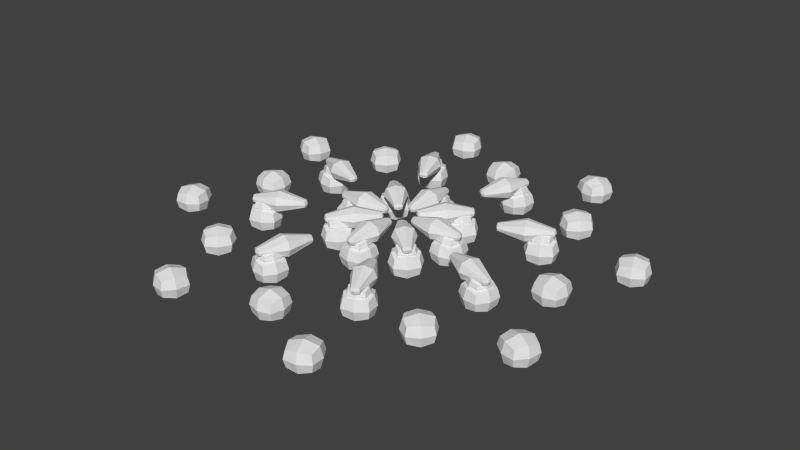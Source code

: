 # Source: blender_test_scene.blend  (saved by Blender 2.57.1; exported with 4.5.12 LTS)
import bpy
from mathutils import Matrix  # noqa: F401  (used for matrix-valued properties, if any)

bpy.ops.wm.read_factory_settings(use_empty=True)
scene = bpy.context.scene
scene.name = 'Scene'

# ---- collections
col_collection_1 = bpy.data.collections.new('Collection 1'); scene.collection.children.link(col_collection_1)

# ---- materials (node trees are filled in below, after node groups)
mat_material = bpy.data.materials.new('Material')
mat_material.alpha_threshold = 0.0
mat_material.use_transparent_shadow = False
mat_material.roughness = 0.5
mat_material.line_color = (0.0, 0.0, 0.0, 1.0)

# ---- material node trees

# ---- world
world_world = bpy.data.worlds.new('World'); scene.world = world_world
world_world.color = (0.05088, 0.05088, 0.05088)
world_world.use_sun_shadow = False
world_world.sun_shadow_jitter_overblur = 0.0
world_world.cycles.sampling_method = 'MANUAL'
world_world.cycles.sample_map_resolution = 256

# ---- meshes
me_sphere = bpy.data.meshes.new('Sphere')
me_sphere.from_pydata([(1.0, 1.0, 0.0), (1.0, -1.0, 0.0), (-1.0, -1.0, 0.0), (-1.0, 1.0, 0.0), (-1.0, 1.0, 1.403), (-1.0, -1.0, 1.403), (1.0, -1.0, 1.403), (1.0, 1.0, 1.403), (-4.22e-08, -1.195, -0.1947), (1.195, 0.0, -0.1947), (1.353e-07, 1.195, -0.1947), (-1.195, 2.545e-07, -0.1947), (-1.137, 1.137, 0.7014), (-1.195, 1.949e-07, 1.597), (-1.137, -1.137, 0.7014), (1.137, 1.137, 0.7014), (1.353e-07, 1.195, 1.597), (1.137, -1.137, 0.7014), (1.195, 0.0, 1.597), (-1.018e-07, -1.195, 1.597), (4.655e-08, 1.192e-07, -0.5435), (-1.456, 2.247e-07, 0.7014), (1.353e-07, 1.456, 0.7014), (1.456, 0.0, 0.7014), (-7.2e-08, -1.456, 0.7014), (1.192e-07, 9.745e-08, 1.946)], [], [(9, 1, 8, 20), (0, 9, 20, 10), (20, 8, 2, 11), (10, 20, 11, 3), (14, 5, 13, 21), (2, 14, 21, 11), (21, 13, 4, 12), (11, 21, 12, 3), (15, 0, 10, 22), (7, 15, 22, 16), (22, 10, 3, 12), (16, 22, 12, 4), (15, 7, 18, 23), (0, 15, 23, 9), (23, 18, 6, 17), (9, 23, 17, 1), (17, 6, 19, 24), (1, 17, 24, 8), (24, 19, 5, 14), (8, 24, 14, 2), (19, 6, 18, 25), (5, 19, 25, 13), (25, 18, 7, 16), (13, 25, 16, 4)])
me_sphere.materials.append(mat_material)
me_sphere.use_remesh_preserve_volume = False
me_sphere.use_remesh_preserve_attributes = False
me_sphere.use_mirror_vertex_groups = False
me_sphere.update()
me_box = bpy.data.meshes.new('Box')
me_box.from_pydata([(1.0, 1.0, 0.0), (1.0, -1.0, 0.0), (-1.0, -1.0, 0.0), (-1.0, 1.0, 0.0), (-1.0, 1.0, 1.403), (-1.0, -1.0, 1.403), (1.0, -1.0, 1.403), (1.0, 1.0, 1.403), (0.334, 1.0, 2.054), (0.334, -3.643, 2.054), (-0.334, -3.643, 2.054), (-0.334, 1.0, 2.054), (-0.334, 1.0, 2.508), (-0.334, -3.643, 2.508), (0.334, -3.643, 2.508), (0.334, 1.0, 2.508), (0.6789, 0.6789, 1.403), (0.6789, -0.6789, 1.403), (-0.6789, -0.6789, 1.403), (-0.6789, 0.6789, 1.403), (-0.6789, -0.6789, 2.048), (-0.6789, 0.6789, 2.048), (0.6789, 0.6789, 2.048), (0.6789, -0.6789, 2.048), (-4.22e-08, -1.195, -0.1947), (1.195, 0.0, -0.1947), (1.353e-07, 1.195, -0.1947), (-1.195, 2.545e-07, -0.1947), (-1.137, 1.137, 0.7014), (-1.195, 1.949e-07, 1.597), (-1.137, -1.137, 0.7014), (1.137, 1.137, 0.7014), (1.353e-07, 1.195, 1.597), (1.137, -1.137, 0.7014), (1.195, 0.0, 1.597), (-1.018e-07, -1.195, 1.597), (5.015e-08, -3.708, 1.989), (0.7859, -1.322, 1.602), (4.29e-08, 1.065, 1.989), (-0.7859, -1.322, 1.602), (-0.3782, -3.687, 2.281), (-0.7859, -1.322, 2.96), (-0.3782, 1.044, 2.281), (4.29e-08, 1.065, 2.573), (0.3782, 1.044, 2.281), (0.7859, -1.322, 2.96), (0.3782, -3.687, 2.281), (5.015e-08, -3.708, 2.573), (-4.779e-08, -0.8111, 1.271), (0.8111, 5.96e-08, 1.271), (8.967e-08, 0.8111, 1.271), (-0.8111, 1.971e-07, 1.271), (-0.7417, -0.7417, 1.725), (-0.8111, 1.971e-07, 2.18), (-0.7417, 0.7417, 1.725), (8.967e-08, 0.8111, 2.18), (0.7417, 0.7417, 1.725), (0.8111, 5.96e-08, 2.18), (0.7417, -0.7417, 1.725), (-4.779e-08, -0.8111, 2.18), (4.655e-08, 1.192e-07, -0.5435), (-1.456, 2.247e-07, 0.7014), (1.353e-07, 1.456, 0.7014), (1.456, 0.0, 0.7014), (-7.2e-08, -1.456, 0.7014), (1.192e-07, 9.745e-08, 1.946), (4.653e-08, -1.322, 1.292), (-1.069, -1.322, 2.281), (2.358e-08, 1.155, 2.281), (1.069, -1.322, 2.281), (6.93e-08, -3.798, 2.281), (2.541e-08, -1.322, 3.19), (2.094e-08, 1.192e-07, 1.034), (-0.9583, 1.803e-07, 1.725), (8.694e-08, 0.9583, 1.725), (0.9583, 0.0, 1.725), (-4.67e-08, -0.9583, 1.725), (0.0, 1.283e-07, 2.417)], [], [(25, 1, 24, 60), (0, 25, 60, 26), (60, 24, 2, 27), (26, 60, 27, 3), (30, 5, 29, 61), (2, 30, 61, 27), (61, 29, 4, 28), (27, 61, 28, 3), (31, 0, 26, 62), (7, 31, 62, 32), (62, 26, 3, 28), (32, 62, 28, 4), (31, 7, 34, 63), (0, 31, 63, 25), (63, 34, 6, 33), (25, 63, 33, 1), (33, 6, 35, 64), (1, 33, 64, 24), (64, 35, 5, 30), (24, 64, 30, 2), (35, 6, 34, 65), (5, 35, 65, 29), (65, 34, 7, 32), (29, 65, 32, 4), (39, 11, 38, 66), (10, 39, 66, 36), (66, 38, 8, 37), (36, 66, 37, 9), (39, 10, 40, 67), (11, 39, 67, 42), (67, 40, 13, 41), (42, 67, 41, 12), (38, 11, 42, 68), (8, 38, 68, 44), (68, 42, 12, 43), (44, 68, 43, 15), (37, 8, 44, 69), (9, 37, 69, 46), (69, 44, 15, 45), (46, 69, 45, 14), (36, 9, 46, 70), (10, 36, 70, 40), (70, 46, 14, 47), (40, 70, 47, 13), (43, 12, 41, 71), (15, 43, 71, 45), (71, 41, 13, 47), (45, 71, 47, 14), (51, 19, 50, 72), (18, 51, 72, 48), (72, 50, 16, 49), (48, 72, 49, 17), (51, 18, 52, 73), (19, 51, 73, 54), (73, 52, 20, 53), (54, 73, 53, 21), (50, 19, 54, 74), (16, 50, 74, 56), (74, 54, 21, 55), (56, 74, 55, 22), (49, 16, 56, 75), (17, 49, 75, 58), (75, 56, 22, 57), (58, 75, 57, 23), (48, 17, 58, 76), (18, 48, 76, 52), (76, 58, 23, 59), (52, 76, 59, 20), (59, 23, 57, 77), (20, 59, 77, 53), (77, 57, 22, 55), (53, 77, 55, 21)])
me_box.materials.append(mat_material)
me_box.use_remesh_preserve_volume = False
me_box.use_remesh_preserve_attributes = False
me_box.use_mirror_vertex_groups = False
me_box.update()

# ---- objects
ob_sphere_015 = bpy.data.objects.new('Sphere.015', me_sphere)
ob_sphere_014 = bpy.data.objects.new('Sphere.014', me_sphere)
ob_sphere_013 = bpy.data.objects.new('Sphere.013', me_sphere)
ob_sphere_012 = bpy.data.objects.new('Sphere.012', me_sphere)
ob_sphere_011 = bpy.data.objects.new('Sphere.011', me_sphere)
ob_sphere_010 = bpy.data.objects.new('Sphere.010', me_sphere)
ob_sphere_009 = bpy.data.objects.new('Sphere.009', me_sphere)
ob_sphere_008 = bpy.data.objects.new('Sphere.008', me_sphere)
ob_sphere_007 = bpy.data.objects.new('Sphere.007', me_sphere)
ob_sphere_006 = bpy.data.objects.new('Sphere.006', me_sphere)
ob_sphere_005 = bpy.data.objects.new('Sphere.005', me_sphere)
ob_sphere_004 = bpy.data.objects.new('Sphere.004', me_sphere)
ob_sphere_003 = bpy.data.objects.new('Sphere.003', me_sphere)
ob_sphere_002 = bpy.data.objects.new('Sphere.002', me_sphere)
ob_sphere_001 = bpy.data.objects.new('Sphere.001', me_sphere)
ob_box_015 = bpy.data.objects.new('Box.015', me_box)
ob_box_014 = bpy.data.objects.new('Box.014', me_box)
ob_box_013 = bpy.data.objects.new('Box.013', me_box)
ob_box_012 = bpy.data.objects.new('Box.012', me_box)
ob_box_011 = bpy.data.objects.new('Box.011', me_box)
ob_box_010 = bpy.data.objects.new('Box.010', me_box)
ob_box_009 = bpy.data.objects.new('Box.009', me_box)
ob_box_008 = bpy.data.objects.new('Box.008', me_box)
ob_box_007 = bpy.data.objects.new('Box.007', me_box)
ob_box_006 = bpy.data.objects.new('Box.006', me_box)
ob_box_005 = bpy.data.objects.new('Box.005', me_box)
ob_box_004 = bpy.data.objects.new('Box.004', me_box)
ob_box_003 = bpy.data.objects.new('Box.003', me_box)
ob_box_002 = bpy.data.objects.new('Box.002', me_box)
ob_box_001 = bpy.data.objects.new('Box.001', me_box)
ob_sphere = bpy.data.objects.new('Sphere', me_sphere)
ob_box = bpy.data.objects.new('Box', me_box)

# ---- transforms, parenting, visibility, modifiers, constraints
ob_sphere_015.location = (8.236, 17.66, 0.0)
ob_sphere_015.rotation_euler = (0.0, -0.0, -0.4363)
ob_sphere_015.lineart.crease_threshold = 0.0
ob_sphere_014.location = (-8.236, -17.66, 0.0)
ob_sphere_014.rotation_euler = (0.0, 0.0, -3.578)
ob_sphere_014.lineart.crease_threshold = 0.0
ob_sphere_013.location = (-17.66, 8.236, 0.0)
ob_sphere_013.rotation_euler = (0.0, -0.0, -5.149)
ob_sphere_013.lineart.crease_threshold = 0.0
ob_sphere_012.location = (17.66, -8.236, 0.0)
ob_sphere_012.rotation_euler = (0.0, -0.0, -2.007)
ob_sphere_012.lineart.crease_threshold = 0.0
ob_sphere_011.location = (6.665, -18.31, 0.0)
ob_sphere_011.rotation_euler = (0.0, 0.0, -2.793)
ob_sphere_011.lineart.crease_threshold = 0.0
ob_sphere_010.location = (-6.665, 18.31, 0.0)
ob_sphere_010.rotation_euler = (0.0, -0.0, -5.934)
ob_sphere_010.lineart.crease_threshold = 0.0
ob_sphere_009.location = (-18.31, -6.665, 0.0)
ob_sphere_009.rotation_euler = (0.0, -0.0, -4.363)
ob_sphere_009.lineart.crease_threshold = 0.0
ob_sphere_008.location = (18.31, 6.665, 0.0)
ob_sphere_008.rotation_euler = (0.0, -0.0, -1.222)
ob_sphere_008.lineart.crease_threshold = 0.0
ob_sphere_007.location = (10.64, 10.64, 0.0)
ob_sphere_007.rotation_euler = (0.0, -0.0, -0.7854)
ob_sphere_007.lineart.crease_threshold = 0.0
ob_sphere_006.location = (-10.64, -10.64, 0.0)
ob_sphere_006.rotation_euler = (0.0, 0.0, -3.927)
ob_sphere_006.lineart.crease_threshold = 0.0
ob_sphere_005.location = (-10.64, 10.64, 0.0)
ob_sphere_005.rotation_euler = (0.0, -0.0, -5.498)
ob_sphere_005.lineart.crease_threshold = 0.0
ob_sphere_004.location = (10.64, -10.64, 0.0)
ob_sphere_004.rotation_euler = (0.0, -0.0, -2.356)
ob_sphere_004.lineart.crease_threshold = 0.0
ob_sphere_003.location = (15.05, 9.537e-07, 0.0)
ob_sphere_003.rotation_euler = (0.0, -0.0, -1.571)
ob_sphere_003.lineart.crease_threshold = 0.0
ob_sphere_002.location = (-15.05, -3.815e-06, 0.0)
ob_sphere_002.rotation_euler = (0.0, 0.0, -4.712)
ob_sphere_002.lineart.crease_threshold = 0.0
ob_sphere_001.location = (2.273e-06, -15.05, 0.0)
ob_sphere_001.rotation_euler = (0.0, -0.0, -3.142)
ob_sphere_001.lineart.crease_threshold = 0.0
ob_box_015.location = (4.07, 11.18, 0.0)
ob_box_015.rotation_euler = (0.0, -0.0, -0.3491)
ob_box_015.lineart.crease_threshold = 0.0
ob_box_014.location = (-4.07, -11.18, 0.0)
ob_box_014.rotation_euler = (0.0, 0.0, -3.491)
ob_box_014.lineart.crease_threshold = 0.0
ob_box_013.location = (-11.18, 4.07, 0.0)
ob_box_013.rotation_euler = (0.0, -0.0, -5.061)
ob_box_013.lineart.crease_threshold = 0.0
ob_box_012.location = (11.18, -4.07, 0.0)
ob_box_012.rotation_euler = (0.0, -0.0, -1.92)
ob_box_012.lineart.crease_threshold = 0.0
ob_box_011.location = (5.03, -10.79, 0.0)
ob_box_011.rotation_euler = (0.0, 0.0, -2.705)
ob_box_011.lineart.crease_threshold = 0.0
ob_box_010.location = (-5.03, 10.79, 0.0)
ob_box_010.rotation_euler = (0.0, -0.0, -5.847)
ob_box_010.lineart.crease_threshold = 0.0
ob_box_009.location = (-10.79, -5.03, 0.0)
ob_box_009.rotation_euler = (0.0, -0.0, -4.276)
ob_box_009.lineart.crease_threshold = 0.0
ob_box_008.location = (10.79, 5.03, 0.0)
ob_box_008.rotation_euler = (0.0, -0.0, -1.134)
ob_box_008.lineart.crease_threshold = 0.0
ob_box_007.location = (3.65, 3.65, 0.0)
ob_box_007.rotation_euler = (0.0, -0.0, -0.7854)
ob_box_007.lineart.crease_threshold = 0.0
ob_box_006.location = (-3.65, -3.65, 0.0)
ob_box_006.rotation_euler = (0.0, 0.0, -3.927)
ob_box_006.lineart.crease_threshold = 0.0
ob_box_005.location = (-3.65, 3.65, 0.0)
ob_box_005.rotation_euler = (0.0, -0.0, -5.498)
ob_box_005.lineart.crease_threshold = 0.0
ob_box_004.location = (3.65, -3.65, 0.0)
ob_box_004.rotation_euler = (0.0, -0.0, -2.356)
ob_box_004.lineart.crease_threshold = 0.0
ob_box_003.location = (5.162, 4.768e-07, 0.0)
ob_box_003.rotation_euler = (0.0, -0.0, -1.571)
ob_box_003.lineart.crease_threshold = 0.0
ob_box_002.location = (-5.162, -9.537e-07, 0.0)
ob_box_002.rotation_euler = (0.0, 0.0, -4.712)
ob_box_002.lineart.crease_threshold = 0.0
ob_box_001.location = (7.795e-07, -5.162, 0.0)
ob_box_001.rotation_euler = (0.0, -0.0, -3.142)
ob_box_001.lineart.crease_threshold = 0.0
ob_sphere.location = (0.0, 15.05, 0.0)
ob_sphere.lineart.crease_threshold = 0.0
ob_box.location = (0.0, 5.162, 0.0)
ob_box.lineart.crease_threshold = 0.0

# ---- collection membership
col_collection_1.objects.link(ob_sphere_015)
col_collection_1.objects.link(ob_sphere_014)
col_collection_1.objects.link(ob_sphere_013)
col_collection_1.objects.link(ob_sphere_012)
col_collection_1.objects.link(ob_sphere_011)
col_collection_1.objects.link(ob_sphere_010)
col_collection_1.objects.link(ob_sphere_009)
col_collection_1.objects.link(ob_sphere_008)
col_collection_1.objects.link(ob_sphere_007)
col_collection_1.objects.link(ob_sphere_006)
col_collection_1.objects.link(ob_sphere_005)
col_collection_1.objects.link(ob_sphere_004)
col_collection_1.objects.link(ob_sphere_003)
col_collection_1.objects.link(ob_sphere_002)
col_collection_1.objects.link(ob_sphere_001)
col_collection_1.objects.link(ob_box_015)
col_collection_1.objects.link(ob_box_014)
col_collection_1.objects.link(ob_box_013)
col_collection_1.objects.link(ob_box_012)
col_collection_1.objects.link(ob_box_011)
col_collection_1.objects.link(ob_box_010)
col_collection_1.objects.link(ob_box_009)
col_collection_1.objects.link(ob_box_008)
col_collection_1.objects.link(ob_box_007)
col_collection_1.objects.link(ob_box_006)
col_collection_1.objects.link(ob_box_005)
col_collection_1.objects.link(ob_box_004)
col_collection_1.objects.link(ob_box_003)
col_collection_1.objects.link(ob_box_002)
col_collection_1.objects.link(ob_box_001)
col_collection_1.objects.link(ob_sphere)
col_collection_1.objects.link(ob_box)

# ---- scene / render settings (as saved in the file)
scene.frame_start = 1; scene.frame_end = 250; scene.frame_set(1)
scene.render.engine = 'BLENDER_EEVEE_NEXT'
scene.render.image_settings.color_mode = 'RGB'
scene.render.image_settings.compression = 90
scene.render.resolution_percentage = 50
scene.render.dither_intensity = 0.0
scene.render.bake_margin = 2
scene.render.bake_bias = 0.0
scene.cycles.use_denoising = False
scene.cycles.samples = 10
scene.cycles.sampling_pattern = 'TABULATED_SOBOL'
scene.cycles.light_sampling_threshold = 0.0
scene.cycles.use_adaptive_sampling = False
scene.cycles.use_light_tree = False
scene.cycles.blur_glossy = 0.0
scene.cycles.volume_bounces = 1
scene.cycles.pixel_filter_type = 'GAUSSIAN'
scene.cycles.sample_clamp_indirect = 0.0
scene.view_settings.view_transform = 'Standard'
bpy.context.view_layer.update()

# ---- added for rendering (the .blend has no active camera and no usable light): camera, sun
cam_auto = bpy.data.cameras.new('AutoCamera')
cam_auto.lens = 50.0
cam_auto.sensor_width = 36.0
cam_auto.clip_end = 1000.0
ob_auto_camera = bpy.data.objects.new('AutoCamera', cam_auto)
scene.collection.objects.link(ob_auto_camera)
ob_auto_camera.location = (52.9216, -63.5059, 43.6604)
ob_auto_camera.rotation_euler = (1.09748, -7.21219e-08, 0.694738)
scene.camera = ob_auto_camera
light_auto_sun = bpy.data.lights.new('AutoSun', 'SUN')
light_auto_sun.energy = 3.0
light_auto_sun.angle = 0.0523599
ob_auto_sun = bpy.data.objects.new('AutoSun', light_auto_sun)
scene.collection.objects.link(ob_auto_sun)
ob_auto_sun.rotation_euler = (0.872665, 0.174533, 0.523599)
bpy.context.view_layer.update()
